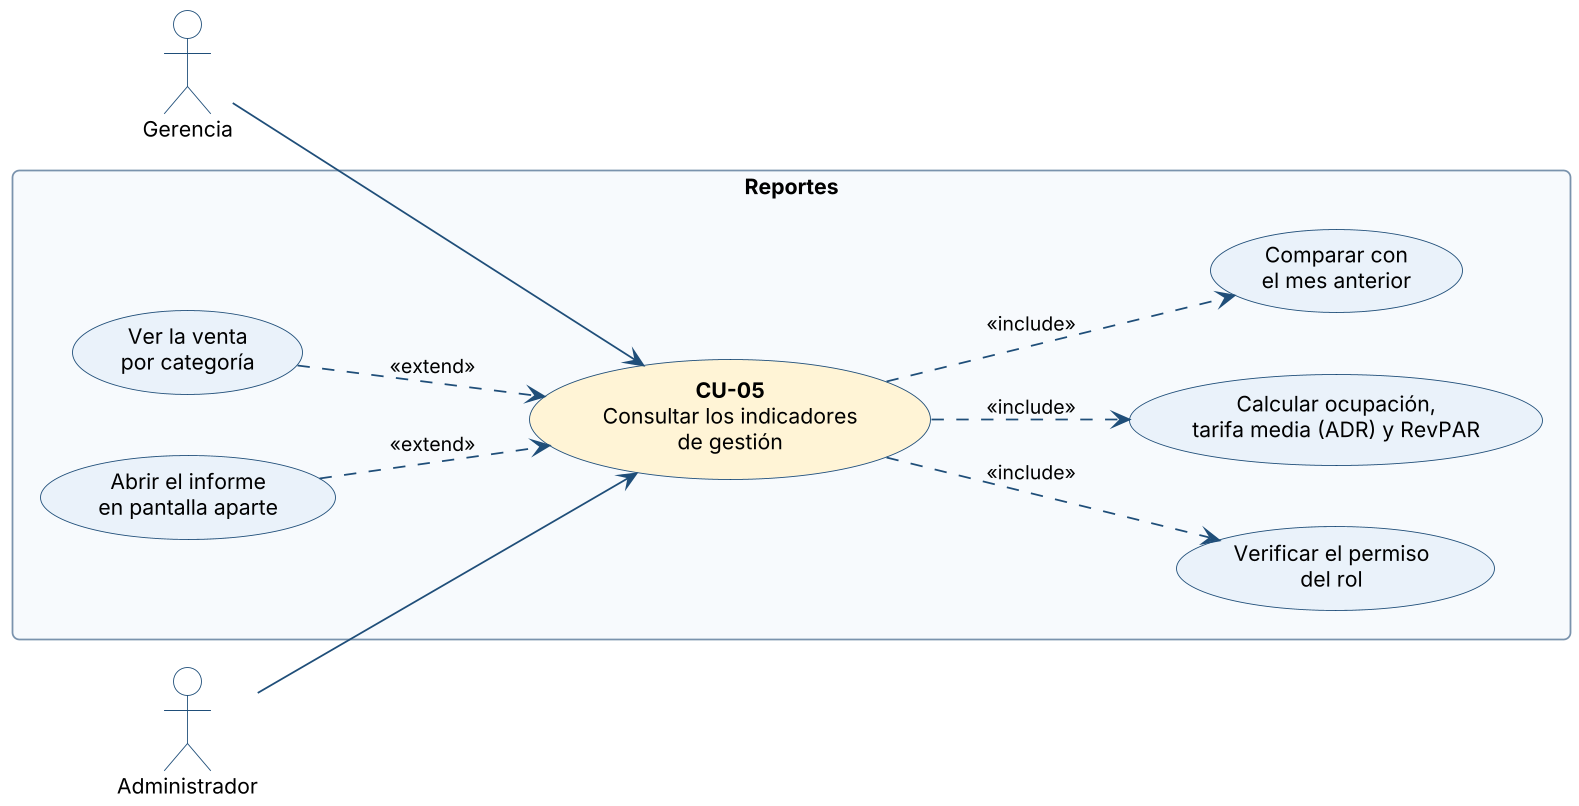

The diagram above was rendered by PlantUML. Its source (embedded in the PNG):
@startuml
!include _estilo.iuml
left to right direction
actor "Gerencia" as GER
actor "Administrador" as ADM
rectangle "Reportes" {
  usecase "**CU-05**\nConsultar los indicadores\nde gestión" as CU #FFF4D6
  usecase "Verificar el permiso\ndel rol" as A
  usecase "Calcular ocupación,\ntarifa media (ADR) y RevPAR" as B
  usecase "Comparar con\nel mes anterior" as C
  usecase "Ver la venta\npor categoría" as D
  usecase "Abrir el informe\nen pantalla aparte" as E
}
GER --> CU
ADM --> CU
CU ..> A : <<include>>
CU ..> B : <<include>>
CU ..> C : <<include>>
D ..> CU : <<extend>>
E ..> CU : <<extend>>
@enduml